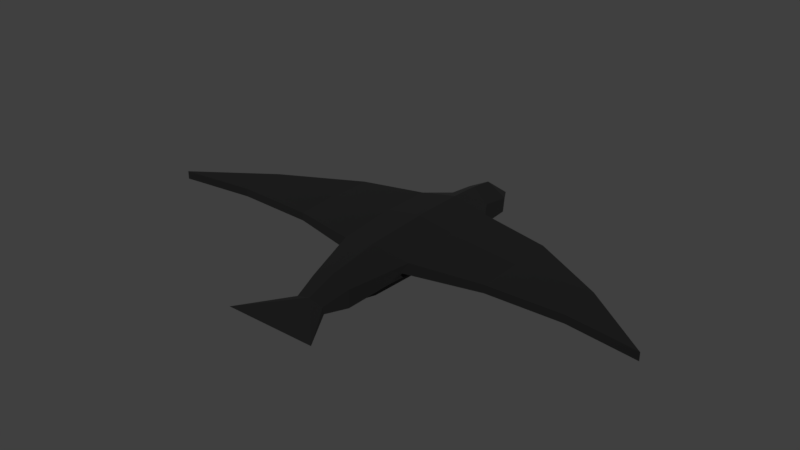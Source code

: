 # Source: eagle001.blend  (saved by Blender 3.2.14; exported with 4.5.12 LTS)
import bpy
from mathutils import Matrix  # noqa: F401  (used for matrix-valued properties, if any)

bpy.ops.wm.read_factory_settings(use_empty=True)
scene = bpy.context.scene
scene.name = 'Scene'

# ---- collections
col_1 = bpy.data.collections.new('集合 1'); scene.collection.children.link(col_1)

# ---- materials (node trees are filled in below, after node groups)
mat_black = bpy.data.materials.new('Black')
mat_black.use_transparent_shadow = False
mat_black.diffuse_color = (0.0, 0.0, 0.0, 1.0)
mat_yellow = bpy.data.materials.new('Yellow')
mat_yellow.use_transparent_shadow = False
mat_yellow.diffuse_color = (0.8, 0.7707, 0.1022, 1.0)

# ---- material node trees
mat_black.use_nodes = True; mat_black.node_tree.nodes.clear()
_N = mat_black.node_tree.nodes; _L = mat_black.node_tree.links
n0 = _N.new('ShaderNodeBsdfPrincipled'); n0.name = '原理化BSDF'; n0.location = (10, 300)
n0.distribution = 'GGX'
n0.subsurface_method = 'RANDOM_WALK_SKIN'
n0.inputs[0].default_value = (0.0, 0.0, 0.0, 1.0)
n0.inputs[2].default_value = 1.0
n0.inputs[3].default_value = 1.45
n0.inputs[27].default_value = (0.0, 0.0, 0.0, 1.0)
n0.inputs[28].default_value = 1.0
n1 = _N.new('ShaderNodeOutputMaterial'); n1.name = '材质输出'; n1.location = (320, 270)
_L.new(n0.outputs[0], n1.inputs[0])
n1.is_active_output = True
mat_yellow.use_nodes = True; mat_yellow.node_tree.nodes.clear()
_N = mat_yellow.node_tree.nodes; _L = mat_yellow.node_tree.links
n0 = _N.new('ShaderNodeBsdfPrincipled'); n0.name = '原理化BSDF'; n0.location = (10, 300)
n0.distribution = 'GGX'
n0.subsurface_method = 'RANDOM_WALK_SKIN'
n0.inputs[0].default_value = (0.8, 0.7707, 0.1022, 1.0)
n0.inputs[2].default_value = 1.0
n0.inputs[3].default_value = 1.45
n0.inputs[27].default_value = (0.0, 0.0, 0.0, 1.0)
n0.inputs[28].default_value = 1.0
n1 = _N.new('ShaderNodeOutputMaterial'); n1.name = '材质输出'; n1.location = (320, 270)
_L.new(n0.outputs[0], n1.inputs[0])
n1.is_active_output = True

# ---- world
world_world = bpy.data.worlds.new('World'); scene.world = world_world
world_world.color = (0.05088, 0.05088, 0.05088)
world_world.use_sun_shadow = False
world_world.sun_shadow_jitter_overblur = 0.0
world_world.cycles.sampling_method = 'MANUAL'

# ---- meshes
me_plane_008 = bpy.data.meshes.new('Plane.008')
me_plane_008.from_pydata([(0.1401, 1.121, -0.1888), (0.1401, 1.121, -0.1888), (0.1401, 1.121, -0.1888), (0.1401, 1.086, -0.2775), (0.1401, 1.086, -0.2775), (0.4043, -1.174, -0.2385), (0.4043, -1.174, -0.2385), (0.4043, -1.174, -0.2385), (0.4043, -1.174, -0.2385), (0.4043, -1.174, -0.2385), (0.2144, 0.7832, -0.1376), (0.2144, 0.7832, -0.1376), (0.2144, 0.7832, -0.1376), (0.2144, 0.7832, -0.1376), (0.2167, 0.777, -0.2807), (0.2167, 0.777, -0.2807), (0.2167, 0.777, -0.2807), (0.2167, 0.777, -0.2807), (0.2202, 0.9913, -0.1644), (0.2202, 0.9913, -0.1644), (0.2202, 0.9913, -0.1644), (0.2202, 0.9913, -0.1644), (0.2205, 0.9771, -0.2658), (0.2205, 0.9771, -0.2658), (0.2205, 0.9771, -0.2658), (0.2205, 0.9771, -0.2658), (0.3355, 0.596, -0.1065), (0.3355, 0.596, -0.1065), (0.3355, 0.596, -0.1065), (0.3355, 0.596, -0.1065), (0.3355, 0.596, -0.1065), (0.3355, 0.596, -0.1065), (0.3355, 0.596, -0.1065), (0.2426, 0.5642, -0.288), (0.2426, 0.5642, -0.288), (0.2426, 0.5642, -0.288), (0.2426, 0.5642, -0.288), (0.329, 0.219, -0.09524), (0.329, 0.219, -0.09524), (0.329, 0.219, -0.09524), (0.329, 0.219, -0.09524), (0.329, 0.219, -0.09524), (0.329, 0.219, -0.09524), (0.329, 0.219, -0.09524), (0.329, 0.219, -0.09524), (0.2499, 0.2003, -0.3163), (0.2499, 0.2003, -0.3163), (0.2499, 0.2003, -0.3163), (0.2499, 0.2003, -0.3163), (0.3336, -0.2133, -0.1347), (0.3336, -0.2133, -0.1347), (0.3336, -0.2133, -0.1347), (0.3336, -0.2133, -0.1347), (0.3336, -0.2133, -0.1347), (0.3336, -0.2133, -0.1347), (0.3336, -0.2133, -0.1347), (0.2177, -0.2605, -0.3083), (0.2177, -0.2605, -0.3083), (0.2177, -0.2605, -0.3083), (0.2177, -0.2605, -0.3083), (0.2109, -0.6433, -0.1818), (0.2109, -0.6433, -0.1818), (0.2109, -0.6433, -0.1818), (0.2109, -0.6433, -0.1818), (0.2106, -0.6405, -0.3134), (0.2106, -0.6405, -0.3134), (0.2106, -0.6405, -0.3134), (0.2106, -0.6405, -0.3134), (0.1709, -0.83, -0.2337), (0.1709, -0.83, -0.2337), (0.1709, -0.83, -0.2337), (0.1709, -0.83, -0.2337), (0.1709, -0.8207, -0.2869), (0.1709, -0.8207, -0.2869), (0.1709, -0.8207, -0.2869), (0.1709, -0.8207, -0.2869), (0.836, 0.5448, -0.1522), (0.836, 0.5448, -0.1522), (0.836, 0.5448, -0.1522), (0.836, 0.5448, -0.1522), (0.8391, 0.2187, -0.1507), (0.8391, 0.2187, -0.1507), (0.8391, 0.2187, -0.1507), (0.8391, 0.2187, -0.1507), (0.8322, -0.09925, -0.1577), (0.8322, -0.09925, -0.1577), (0.8322, -0.09925, -0.1577), (0.8322, -0.09925, -0.1577), (1.399, 0.2354, -0.1489), (1.399, 0.2354, -0.1489), (1.399, 0.2354, -0.1489), (1.399, 0.2354, -0.1489), (1.399, 0.2354, -0.1489), (1.402, -0.08567, -0.153), (1.402, -0.08567, -0.153), (1.402, -0.08567, -0.153), (1.402, -0.08567, -0.153), (1.936, -0.174, -0.138), (1.936, -0.174, -0.138), (1.936, -0.174, -0.138), (0.2203, 0.5831, -0.212), (0.2203, 0.5831, -0.212), (0.2203, 0.5831, -0.212), (0.2203, 0.202, -0.2125), (0.2203, 0.202, -0.2125), (0.2203, 0.202, -0.2125), (0.2203, 0.202, -0.2125), (0.2183, -0.2431, -0.221), (0.2183, -0.2431, -0.221), (0.2183, -0.2431, -0.221), (0.836, 0.5448, -0.2122), (0.836, 0.5448, -0.2122), (0.836, 0.5448, -0.2122), (0.8391, 0.2162, -0.2125), (0.8391, 0.2162, -0.2125), (0.8322, -0.09925, -0.2177), (0.8322, -0.09925, -0.2177), (0.8322, -0.09925, -0.2177), (1.399, 0.2354, -0.2089), (1.399, 0.2354, -0.2089), (1.399, 0.2354, -0.2089), (1.399, 0.2354, -0.2089), (1.399, 0.2354, -0.2089), (1.402, -0.08567, -0.213), (1.402, -0.08567, -0.213), (1.402, -0.08567, -0.213), (1.402, -0.08567, -0.213), (1.936, -0.174, -0.198), (1.936, -0.174, -0.198), (1.936, -0.174, -0.198), (0.06708, -0.8356, -0.2019), (0.06708, -0.8356, -0.2019), (0.06708, -0.8356, -0.2019), (0.06708, -0.8356, -0.2019), (0.06708, -0.8356, -0.2019), (0.06546, -0.6148, -0.13), (0.06546, -0.6148, -0.13), (0.06546, -0.6148, -0.13), (0.06546, -0.6148, -0.13), (0.06546, -0.2324, -0.0753), (0.06546, -0.2324, -0.0753), (0.06546, -0.2324, -0.0753), (0.06546, -0.2324, -0.0753), (0.06546, 0.2229, -0.05548), (0.06546, 0.2229, -0.05548), (0.06546, 0.2229, -0.05548), (0.06546, 0.2229, -0.05548), (0.06546, 0.6105, -0.05548), (0.06546, 0.6105, -0.05548), (0.06546, 0.6105, -0.05548), (0.06546, 0.6105, -0.05548), (0.06546, 0.84, -0.06602), (0.06546, 0.84, -0.06602), (0.06546, 0.84, -0.06602), (0.06546, 0.84, -0.06602), (0.06546, 1.002, -0.08572), (0.06546, 1.002, -0.08572), (0.06546, 1.002, -0.08572), (0.06546, 1.002, -0.08572), (0.06546, 1.002, -0.08572), (-0.009164, 1.121, -0.1888), (-0.009164, 1.121, -0.1888), (-0.009164, 1.121, -0.1888), (-0.009164, 1.086, -0.2775), (-0.009164, 1.086, -0.2775), (0.06546, 0.994, -0.3232), (0.06546, 0.994, -0.3232), (0.06546, 0.994, -0.3232), (0.06546, 0.994, -0.3232), (0.06546, 0.799, -0.3766), (0.06546, 0.799, -0.3766), (0.06546, 0.799, -0.3766), (0.06546, 0.799, -0.3766), (0.06546, 0.6061, -0.4136), (0.06546, 0.6061, -0.4136), (0.06546, 0.6061, -0.4136), (0.06546, 0.6061, -0.4136), (0.06546, 0.2298, -0.4821), (0.06546, 0.2298, -0.4821), (0.06546, 0.2298, -0.4821), (0.06546, 0.2298, -0.4821), (0.06546, -0.2265, -0.4649), (0.06546, -0.2265, -0.4649), (0.06546, -0.2265, -0.4649), (0.06546, -0.2265, -0.4649), (0.06546, -0.6157, -0.3753), (0.06546, -0.6157, -0.3753), (0.06546, -0.6157, -0.3753), (0.06546, -0.6157, -0.3753), (0.06708, -0.8151, -0.3187), (0.06708, -0.8151, -0.3187), (0.06708, -0.8151, -0.3187), (0.06708, -0.8151, -0.3187), (0.06708, -0.8151, -0.3187), (-0.2734, -1.174, -0.2385), (-0.2734, -1.174, -0.2385), (-0.2734, -1.174, -0.2385), (-0.2734, -1.174, -0.2385), (-0.2734, -1.174, -0.2385), (-0.08348, 0.7832, -0.1376), (-0.08348, 0.7832, -0.1376), (-0.08348, 0.7832, -0.1376), (-0.08348, 0.7832, -0.1376), (-0.08579, 0.777, -0.2807), (-0.08579, 0.777, -0.2807), (-0.08579, 0.777, -0.2807), (-0.08579, 0.777, -0.2807), (-0.0893, 0.9913, -0.1644), (-0.0893, 0.9913, -0.1644), (-0.0893, 0.9913, -0.1644), (-0.0893, 0.9913, -0.1644), (-0.08961, 0.9771, -0.2658), (-0.08961, 0.9771, -0.2658), (-0.08961, 0.9771, -0.2658), (-0.08961, 0.9771, -0.2658), (-0.2046, 0.596, -0.1065), (-0.2046, 0.596, -0.1065), (-0.2046, 0.596, -0.1065), (-0.2046, 0.596, -0.1065), (-0.2046, 0.596, -0.1065), (-0.2046, 0.596, -0.1065), (-0.2046, 0.596, -0.1065), (-0.1116, 0.5642, -0.288), (-0.1116, 0.5642, -0.288), (-0.1116, 0.5642, -0.288), (-0.1116, 0.5642, -0.288), (-0.198, 0.219, -0.09524), (-0.198, 0.219, -0.09524), (-0.198, 0.219, -0.09524), (-0.198, 0.219, -0.09524), (-0.198, 0.219, -0.09524), (-0.198, 0.219, -0.09524), (-0.198, 0.219, -0.09524), (-0.198, 0.219, -0.09524), (-0.119, 0.2003, -0.3163), (-0.119, 0.2003, -0.3163), (-0.119, 0.2003, -0.3163), (-0.119, 0.2003, -0.3163), (-0.2026, -0.2133, -0.1347), (-0.2026, -0.2133, -0.1347), (-0.2026, -0.2133, -0.1347), (-0.2026, -0.2133, -0.1347), (-0.2026, -0.2133, -0.1347), (-0.2026, -0.2133, -0.1347), (-0.2026, -0.2133, -0.1347), (-0.08682, -0.2605, -0.3083), (-0.08682, -0.2605, -0.3083), (-0.08682, -0.2605, -0.3083), (-0.08682, -0.2605, -0.3083), (-0.07994, -0.6433, -0.1818), (-0.07994, -0.6433, -0.1818), (-0.07994, -0.6433, -0.1818), (-0.07994, -0.6433, -0.1818), (-0.07966, -0.6405, -0.3134), (-0.07966, -0.6405, -0.3134), (-0.07966, -0.6405, -0.3134), (-0.07966, -0.6405, -0.3134), (-0.0391, -0.8301, -0.2333), (-0.0391, -0.8301, -0.2333), (-0.0391, -0.8301, -0.2333), (-0.0391, -0.8301, -0.2333), (-0.0391, -0.8206, -0.2874), (-0.0391, -0.8206, -0.2874), (-0.0391, -0.8206, -0.2874), (-0.0391, -0.8206, -0.2874), (0.06546, -1.174, -0.2385), (0.06546, -1.174, -0.2385), (-0.705, 0.5448, -0.1522), (-0.705, 0.5448, -0.1522), (-0.705, 0.5448, -0.1522), (-0.705, 0.5448, -0.1522), (-0.7082, 0.2187, -0.1507), (-0.7082, 0.2187, -0.1507), (-0.7082, 0.2187, -0.1507), (-0.7082, 0.2187, -0.1507), (-0.7013, -0.09925, -0.1577), (-0.7013, -0.09925, -0.1577), (-0.7013, -0.09925, -0.1577), (-0.7013, -0.09925, -0.1577), (-1.268, 0.2354, -0.1489), (-1.268, 0.2354, -0.1489), (-1.268, 0.2354, -0.1489), (-1.268, 0.2354, -0.1489), (-1.268, 0.2354, -0.1489), (-1.271, -0.08567, -0.153), (-1.271, -0.08567, -0.153), (-1.271, -0.08567, -0.153), (-1.271, -0.08567, -0.153), (-1.805, -0.174, -0.138), (-1.805, -0.174, -0.138), (-1.805, -0.174, -0.138), (0.06546, 1.121, -0.1888), (-0.08937, 0.5831, -0.212), (-0.08937, 0.5831, -0.212), (-0.08937, 0.5831, -0.212), (-0.08937, 0.202, -0.2125), (-0.08937, 0.202, -0.2125), (-0.08937, 0.202, -0.2125), (-0.08937, 0.202, -0.2125), (-0.08738, -0.2431, -0.221), (-0.08738, -0.2431, -0.221), (-0.08738, -0.2431, -0.221), (-0.705, 0.5448, -0.2122), (-0.705, 0.5448, -0.2122), (-0.705, 0.5448, -0.2122), (-0.7082, 0.2162, -0.2125), (-0.7082, 0.2162, -0.2125), (-0.7013, -0.09925, -0.2177), (-0.7013, -0.09925, -0.2177), (-0.7013, -0.09925, -0.2177), (-0.7013, -0.09925, -0.2177), (-1.268, 0.2354, -0.2089), (-1.268, 0.2354, -0.2089), (-1.268, 0.2354, -0.2089), (-1.268, 0.2354, -0.2089), (-1.271, -0.08567, -0.213), (-1.271, -0.08567, -0.213), (-1.271, -0.08567, -0.213), (-1.271, -0.08567, -0.213), (-1.805, -0.174, -0.198), (-1.805, -0.174, -0.198), (-1.805, -0.174, -0.198), (0.1401, 1.121, -0.1888), (0.1401, 1.121, -0.1888), (0.1401, 1.086, -0.2775), (0.1401, 1.086, -0.2775), (-0.009164, 1.121, -0.1888), (-0.009164, 1.121, -0.1888), (0.06546, 1.217, -0.2951), (0.06546, 1.217, -0.2951), (0.06546, 1.217, -0.2951), (0.06546, 1.217, -0.2951), (0.06546, 1.217, -0.2951), (-0.009164, 1.086, -0.2775), (-0.009164, 1.086, -0.2775), (0.06546, 0.994, -0.3232), (0.06546, 0.994, -0.3232), (0.06546, 1.121, -0.1888)], [], [(51, 108, 117), (51, 117, 86), (84, 116, 124), (84, 124, 93), (32, 102, 106), (32, 106, 44), (88, 121, 112), (88, 112, 78), (96, 126, 129), (96, 129, 99), (139, 50, 40), (139, 40, 144), (143, 39, 28), (143, 28, 147), (148, 29, 10), (148, 10, 151), (157, 152, 11), (157, 11, 19), (0, 291, 155), (1, 156, 18), (4, 2, 20), (4, 20, 24), (165, 3, 22), (17, 25, 21), (17, 21, 13), (166, 23, 14), (166, 14, 169), (173, 170, 15), (173, 15, 33), (16, 12, 30), (16, 30, 35), (31, 42, 48), (31, 48, 36), (177, 174, 34), (177, 34, 45), (182, 178, 46), (182, 46, 57), (41, 53, 58), (41, 58, 47), (135, 60, 52), (135, 52, 140), (59, 54, 62), (59, 62, 66), (186, 181, 56), (186, 56, 65), (5, 130, 265), (7, 69, 132), (70, 9, 74), (67, 63, 71), (67, 71, 75), (131, 68, 61), (131, 61, 136), (191, 185, 64), (191, 64, 73), (190, 72, 8), (6, 266, 189), (101, 110, 114), (101, 114, 104), (103, 113, 115), (103, 115, 107), (113, 119, 123), (113, 123, 115), (114, 110, 118), (120, 127, 125), (97, 128, 122), (97, 122, 89), (43, 105, 109), (43, 109, 55), (76, 111, 100), (76, 100, 26), (37, 49, 85), (37, 85, 80), (94, 91, 83), (94, 83, 87), (27, 38, 81), (27, 81, 77), (90, 79, 82), (98, 92, 95), (241, 278, 310), (241, 310, 301), (276, 287, 317), (276, 317, 309), (215, 227, 297), (215, 297, 293), (282, 270, 304), (282, 304, 313), (286, 289, 319), (286, 319, 315), (141, 146, 231), (141, 231, 240), (145, 149, 218), (145, 218, 230), (150, 153, 199), (150, 199, 219), (159, 208, 200), (159, 200, 154), (160, 155, 291), (161, 207, 158), (164, 213, 209), (164, 209, 162), (167, 211, 163), (206, 202, 210), (206, 210, 214), (168, 171, 203), (168, 203, 212), (175, 222, 204), (175, 204, 172), (205, 224, 220), (205, 220, 201), (221, 225, 237), (221, 237, 233), (179, 234, 223), (179, 223, 176), (184, 246, 235), (184, 235, 180), (232, 236, 247), (232, 247, 243), (137, 142, 242), (137, 242, 249), (248, 255, 251), (248, 251, 244), (188, 254, 245), (188, 245, 183), (194, 265, 130), (196, 133, 257), (259, 263, 198), (256, 264, 260), (256, 260, 252), (134, 138, 250), (134, 250, 258), (193, 262, 253), (193, 253, 187), (192, 197, 261), (195, 189, 266), (292, 295, 306), (292, 306, 302), (298, 300, 307), (298, 307, 305), (306, 308, 316), (306, 316, 311), (306, 311, 302), (312, 318, 320), (290, 283, 314), (290, 314, 321), (226, 238, 299), (226, 299, 296), (268, 216, 294), (268, 294, 303), (228, 273, 277), (228, 277, 239), (284, 275, 272), (284, 272, 280), (217, 269, 274), (217, 274, 229), (279, 271, 267), (288, 285, 281), (324, 335, 329), (330, 323, 325), (328, 337, 322), (333, 331, 336), (332, 334, 327), (328, 326, 337)])
me_plane_008.polygons.foreach_set('use_smooth', [1, 1, 0, 0, 1, 1, 0, 0, 0, 0, 1, 1, 1, 1, 1, 1, 1, 1, 0, 0, 1, 1, 0, 1, 1, 1, 1, 1, 1, 1, 1, 1, 1, 1, 1, 1, 1, 1, 1, 1, 1, 1, 1, 1, 1, 0, 0, 0, 1, 1, 1, 1, 1, 1, 0, 0, 1, 1, 1, 1, 1, 1, 1, 0, 0, 0, 1, 1, 1, 1, 1, 1, 1, 1, 1, 1, 0, 0, 1, 1, 1, 1, 1, 1, 0, 0, 0, 0, 1, 1, 1, 1, 1, 1, 1, 1, 0, 0, 1, 1, 1, 1, 1, 1, 1, 1, 1, 1, 1, 1, 1, 1, 1, 1, 1, 1, 1, 1, 1, 1, 1, 1, 1, 0, 0, 0, 1, 1, 1, 1, 1, 1, 0, 0, 1, 1, 1, 1, 1, 1, 1, 0, 0, 0, 1, 1, 1, 1, 1, 1, 1, 1, 1, 1, 0, 0, 0, 0, 0, 0, 0, 0])
me_plane_008.polygons.foreach_set('material_index', [0, 0, 0, 0, 0, 0, 0, 0, 0, 0, 0, 0, 0, 0, 0, 0, 0, 0, 0, 0, 0, 0, 0, 0, 0, 0, 0, 0, 0, 0, 0, 0, 0, 0, 0, 0, 0, 0, 0, 0, 0, 0, 0, 0, 0, 0, 0, 0, 0, 0, 0, 0, 0, 0, 0, 0, 0, 0, 0, 0, 0, 0, 0, 0, 0, 0, 0, 0, 0, 0, 0, 0, 0, 0, 0, 0, 0, 0, 0, 0, 0, 0, 0, 0, 0, 0, 0, 0, 0, 0, 0, 0, 0, 0, 0, 0, 0, 0, 0, 0, 0, 0, 0, 0, 0, 0, 0, 0, 0, 0, 0, 0, 0, 0, 0, 0, 0, 0, 0, 0, 0, 0, 0, 0, 0, 0, 0, 0, 0, 0, 0, 0, 0, 0, 0, 0, 0, 0, 0, 0, 0, 0, 0, 0, 0, 0, 0, 0, 0, 0, 0, 0, 0, 0, 0, 0, 1, 1, 1, 1, 1, 1])
_uv = me_plane_008.uv_layers.new(name='UVMap')
_uv.uv.foreach_set('vector', [0.0, 0.0, 0.0, 0.0, 0.0, 0.0, 0.0, 0.0, 0.0, 0.0, 0.0, 0.0, 0.0, 0.0, 0.0, 0.0, 0.0, 0.0, 0.0, 0.0, 0.0, 0.0, 0.0, 0.0, 0.0, 0.0, 0.0, 0.0, 0.0, 0.0, 0.0, 0.0, 0.0, 0.0, 0.0, 0.0, 0.0, 0.0, 0.0, 0.0, 0.0, 0.0, 0.0, 0.0, 0.0, 0.0, 0.0, 0.0, 0.0, 0.0, 0.0, 0.0, 0.0, 0.0, 0.0, 0.0, 0.0, 0.0, 0.0, 0.0, 0.0, 0.0, 0.0, 0.0, 0.0, 0.0, 0.0, 0.0, 0.0, 0.0, 0.0, 0.0, 0.0, 0.0, 0.0, 0.0, 0.0, 0.0, 0.0, 0.0, 0.0, 0.0, 0.0, 0.0, 0.0, 0.0, 0.0, 0.0, 0.0, 0.0, 0.0, 0.0, 0.0, 0.0, 0.0, 0.0, 0.0, 0.0, 0.0, 0.0, 0.0, 0.0, 0.0, 0.0, 0.0, 0.0, 0.0, 0.0, 0.0, 0.0, 0.0, 0.0, 0.0, 0.0, 0.0, 0.0, 0.0, 0.0, 0.0, 0.0, 0.0, 0.0, 0.0, 0.0, 0.0, 0.0, 0.0, 0.0, 0.0, 0.0, 0.0, 0.0, 0.0, 0.0, 0.0, 0.0, 0.0, 0.0, 0.0, 0.0, 0.0, 0.0, 0.0, 0.0, 0.0, 0.0, 0.0, 0.0, 0.0, 0.0, 0.0, 0.0, 0.0, 0.0, 0.0, 0.0, 0.0, 0.0, 0.0, 0.0, 0.0, 0.0, 0.0, 0.0, 0.0, 0.0, 0.0, 0.0, 0.0, 0.0, 0.0, 0.0, 0.0, 0.0, 0.0, 0.0, 0.0, 0.0, 0.0, 0.0, 0.0, 0.0, 0.0, 0.0, 0.0, 0.0, 0.0, 0.0, 0.0, 0.0, 0.0, 0.0, 0.0, 0.0, 0.0, 0.0, 0.0, 0.0, 0.0, 0.0, 0.0, 0.0, 0.0, 0.0, 0.0, 0.0, 0.0, 0.0, 0.0, 0.0, 0.0, 0.0, 0.0, 0.0, 0.0, 0.0, 0.0, 0.0, 0.0, 0.0, 0.0, 0.0, 0.0, 0.0, 0.0, 0.0, 0.0, 0.0, 0.0, 0.0, 0.0, 0.0, 0.0, 0.0, 0.0, 0.0, 0.0, 0.0, 0.0, 0.0, 0.0, 0.0, 0.0, 0.0, 0.0, 0.0, 0.0, 0.0, 0.0, 0.0, 0.0, 0.0, 0.0, 0.0, 0.0, 0.0, 0.0, 0.0, 0.0, 0.0, 0.0, 0.0, 0.0, 0.0, 0.0, 0.0, 0.0, 0.0, 0.0, 0.0, 0.0, 0.0, 0.0, 0.0, 0.0, 0.0, 0.0, 0.0, 0.0, 0.0, 0.0, 0.0, 0.0, 0.0, 0.0, 0.0, 0.0, 0.0, 0.0, 0.0, 0.0, 0.0, 0.0, 0.0, 0.0, 0.0, 0.0, 0.0, 0.0, 0.0, 0.0, 0.0, 0.0, 0.0, 0.0, 0.0, 0.0, 0.0, 0.0, 0.0, 0.0, 0.0, 0.0, 0.0, 0.0, 0.0, 0.0, 0.0, 0.0, 0.0, 0.0, 0.0, 0.0, 0.0, 0.0, 0.0, 0.0, 0.0, 0.0, 0.0, 0.0, 0.0, 0.0, 0.0, 0.0, 0.0, 0.0, 0.0, 0.0, 0.0, 0.0, 0.0, 0.0, 0.0, 0.0, 0.0, 0.0, 0.0, 0.0, 0.0, 0.0, 0.0, 0.0, 0.0, 0.0, 0.0, 0.0, 0.0, 0.0, 0.0, 0.0, 0.0, 0.0, 0.0, 0.0, 0.0, 0.0, 0.0, 0.0, 0.0, 0.0, 0.0, 0.0, 0.0, 0.0, 0.0, 0.0, 0.0, 0.0, 0.0, 0.0, 0.0, 0.0, 0.0, 0.0, 0.0, 0.0, 0.0, 0.0, 0.0, 0.0, 0.0, 0.0, 0.0, 0.0, 0.0, 0.0, 0.0, 0.0, 0.0, 0.0, 0.0, 0.0, 0.0, 0.0, 0.0, 0.0, 0.0, 0.0, 0.0, 0.0, 0.0, 0.0, 0.0, 0.0, 0.0, 0.0, 0.0, 0.0, 0.0, 0.0, 0.0, 0.0, 0.0, 0.0, 0.0, 0.0, 0.0, 0.0, 0.0, 0.0, 0.0, 0.0, 0.0, 0.0, 0.0, 0.0, 0.0, 0.0, 0.0, 0.0, 0.0, 0.0, 0.0, 0.0, 0.0, 0.0, 0.0, 0.0, 0.0, 0.0, 0.0, 0.0, 0.0, 0.0, 0.0, 0.0, 0.0, 0.0, 0.0, 0.0, 0.0, 0.0, 0.0, 0.0, 0.0, 0.0, 0.0, 0.0, 0.0, 0.0, 0.0, 0.0, 0.0, 0.0, 0.0, 0.0, 0.0, 0.0, 0.0, 0.0, 0.0, 0.0, 0.0, 0.0, 0.0, 0.0, 0.0, 0.0, 0.0, 0.0, 0.0, 0.0, 0.0, 0.0, 0.0, 0.0, 0.0, 0.0, 0.0, 0.0, 0.0, 0.0, 0.0, 0.0, 0.0, 0.0, 0.0, 0.0, 0.0, 0.0, 0.0, 0.0, 0.0, 0.0, 0.0, 0.0, 0.0, 0.0, 0.0, 0.0, 0.0, 0.0, 0.0, 0.0, 0.0, 0.0, 0.0, 0.0, 0.0, 0.0, 0.0, 0.0, 0.0, 0.0, 0.0, 0.0, 0.0, 0.0, 0.0, 0.0, 0.0, 0.0, 0.0, 0.0, 0.0, 0.0, 0.0, 0.0, 0.0, 0.0, 0.0, 0.0, 0.0, 0.0, 0.0, 0.0, 0.0, 0.0, 0.0, 0.0, 0.0, 0.0, 0.0, 0.0, 0.0, 0.0, 0.0, 0.0, 0.0, 0.0, 0.0, 0.0, 0.0, 0.0, 0.0, 0.0, 0.0, 0.0, 0.0, 0.0, 0.0, 0.0, 0.0, 0.0, 0.0, 0.0, 0.0, 0.0, 0.0, 0.0, 0.0, 0.0, 0.0, 0.0, 0.0, 0.0, 0.0, 0.0, 0.0, 0.0, 0.0, 0.0, 0.0, 0.0, 0.0, 0.0, 0.0, 0.0, 0.0, 0.0, 0.0, 0.0, 0.0, 0.0, 0.0, 0.0, 0.0, 0.0, 0.0, 0.0, 0.0, 0.0, 0.0, 0.0, 0.0, 0.0, 0.0, 0.0, 0.0, 0.0, 0.0, 0.0, 0.0, 0.0, 0.0, 0.0, 0.0, 0.0, 0.0, 0.0, 0.0, 0.0, 0.0, 0.0, 0.0, 0.0, 0.0, 0.0, 0.0, 0.0, 0.0, 0.0, 0.0, 0.0, 0.0, 0.0, 0.0, 0.0, 0.0, 0.0, 0.0, 0.0, 0.0, 0.0, 0.0, 0.0, 0.0, 0.0, 0.0, 0.0, 0.0, 0.0, 0.0, 0.0, 0.0, 0.0, 0.0, 0.0, 0.0, 0.0, 0.0, 0.0, 0.0, 0.0, 0.0, 0.0, 0.0, 0.0, 0.0, 0.0, 0.0, 0.0, 0.0, 0.0, 0.0, 0.0, 0.0, 0.0, 0.0, 0.0, 0.0, 0.0, 0.0, 0.0, 0.0, 0.0, 0.0, 0.0, 0.0, 0.0, 0.0, 0.0, 0.0, 0.0, 0.0, 0.0, 0.0, 0.0, 0.0, 0.0, 0.0, 0.0, 0.0, 0.0, 0.0, 0.0, 0.0, 0.0, 0.0, 0.0, 0.0, 0.0, 0.0, 0.0, 0.0, 0.0, 0.0, 0.0, 0.0, 0.0, 0.0, 0.0, 0.0, 0.0, 0.0, 0.0, 0.0, 0.0, 0.0, 0.0, 0.0, 0.0, 0.0, 0.0, 0.0, 0.0, 0.0, 0.0, 0.0, 0.0, 0.0, 0.0, 0.0, 0.0, 0.0, 0.0, 0.0, 0.0, 0.0, 0.0, 0.0, 0.0, 0.0, 0.0, 0.0, 0.0, 0.0, 0.0, 0.0, 0.0, 0.0, 0.0, 0.0, 0.0, 0.0, 0.0, 0.0, 0.0, 0.0, 0.0, 0.0, 0.0, 0.0, 0.0, 0.0, 0.0, 0.0, 0.0, 0.0, 0.0, 0.0, 0.0, 0.0, 0.0, 0.0, 0.0, 0.0, 0.0, 0.0, 0.0, 0.0, 0.0, 0.0, 0.0, 0.0, 0.0, 0.0, 0.0, 0.0, 0.0, 0.0, 0.0, 0.0, 0.0, 0.0, 0.0, 0.0, 0.0, 0.0, 0.0, 0.0, 0.0, 0.0, 0.0, 0.0, 0.0, 0.0, 0.0, 0.0, 0.0, 0.0, 0.0, 0.0, 0.0, 0.0, 0.0, 0.0, 0.0, 0.0, 0.0, 0.0, 0.0, 0.0, 0.0, 0.0, 0.0, 0.0, 0.0, 0.0, 0.0, 0.0, 0.0, 0.0, 0.0, 0.0, 0.0, 0.0, 0.0, 0.0, 0.0, 0.0, 0.0, 0.0, 0.0, 0.0, 0.0, 0.0, 0.0, 0.0, 0.0, 0.0, 0.0, 0.0, 0.0, 0.0, 0.0, 0.0, 0.0, 0.0, 0.0, 0.0, 0.0, 0.0, 0.0, 0.0, 0.0, 0.0, 0.0, 0.0, 0.0, 0.0, 0.0, 0.0, 0.0, 0.0, 0.0, 0.0, 0.0, 0.0, 0.0, 0.0, 0.0, 0.0, 0.0, 0.0, 0.0, 0.0, 0.0, 0.0, 0.0, 0.0, 0.0, 0.0, 0.0, 0.0, 0.0, 0.0, 0.0, 0.0, 0.0, 0.0, 0.0, 0.0, 0.0, 0.0, 0.0, 0.0, 0.0, 0.0, 0.0, 0.0, 0.0, 0.0, 0.0, 0.0, 0.0, 0.0, 0.0, 0.0, 0.0, 0.0, 0.0, 0.0, 0.0, 0.0, 0.0, 0.0, 0.0, 0.0, 0.0, 0.0, 0.0, 0.0, 0.0, 0.0, 0.0, 0.0, 0.0, 0.0, 0.0, 0.0])
me_plane_008.materials.append(mat_black)
me_plane_008.materials.append(mat_yellow)
me_plane_008.update()
me_plane_008.normals_split_custom_set([tuple(v) for v in zip(*[iter([0.2262, -0.9739, 0.0205, 0.2262, -0.9739, 0.02048, 0.2262, -0.9739, 0.02048, 0.2262, -0.9739, 0.0205, 0.2262, -0.9739, 0.02048, 0.2262, -0.9739, 0.02052, 0.02383, -0.9997, -3.925e-06, 0.02383, -0.9997, -3.925e-06, 0.02383, -0.9997, -3.925e-06, 0.02383, -0.9997, 3.699e-06, 0.02383, -0.9997, 3.699e-06, 0.02383, -0.9997, 3.699e-06, -0.7063, 0.0162, 0.7078, -0.7063, 0.01619, 0.7078, -0.7063, 0.0162, 0.7078, -0.7063, 0.0162, 0.7078, -0.7063, 0.0162, 0.7078, -0.7063, 0.01619, 0.7078, 0.4814, 0.8765, -3.091e-06, 0.4814, 0.8765, -3.091e-06, 0.4814, 0.8765, -3.091e-06, 0.4814, 0.8765, 1.546e-06, 0.4814, 0.8765, 1.546e-06, 0.4814, 0.8765, 1.546e-06, -0.163, -0.9866, 5.499e-06, -0.163, -0.9866, 5.499e-06, -0.163, -0.9866, 5.499e-06, -0.163, -0.9866, 0.0, -0.163, -0.9866, 0.0, -0.163, -0.9866, 0.0, 0.1847, -0.06449, 0.9807, 0.1847, -0.06451, 0.9807, 0.1847, -0.0645, 0.9807, 0.1847, -0.06449, 0.9807, 0.1847, -0.0645, 0.9807, 0.1847, -0.06449, 0.9807, 0.1682, 0.0131, 0.9857, 0.1682, 0.0131, 0.9857, 0.1682, 0.0131, 0.9857, 0.1682, 0.0131, 0.9857, 0.1682, 0.0131, 0.9857, 0.1682, 0.0131, 0.9857, 0.3046, 0.1818, 0.935, 0.3046, 0.1818, 0.935, 0.3046, 0.1818, 0.935, 0.3046, 0.1818, 0.935, 0.3046, 0.1818, 0.935, 0.3046, 0.1818, 0.935, 0.4594, 0.1036, 0.8822, 0.4594, 0.1036, 0.8822, 0.4594, 0.1036, 0.8822, 0.4594, 0.1036, 0.8822, 0.4594, 0.1036, 0.8822, 0.4594, 0.1036, 0.8822, 2.508e-05, 0.6554, 0.7553, 2.508e-05, 0.6554, 0.7553, 2.508e-05, 0.6554, 0.7553, 0.4343, 0.419, 0.7974, 0.4343, 0.419, 0.7974, 0.4343, 0.419, 0.7974, 0.8315, 0.5385, -0.1367, 0.8315, 0.5385, -0.1367, 0.8315, 0.5385, -0.1367, 0.8315, 0.5385, -0.1367, 0.8315, 0.5385, -0.1367, 0.8315, 0.5385, -0.1367, 0.3581, 0.1651, -0.919, 0.3581, 0.1651, -0.919, 0.3581, 0.1651, -0.919, 0.9997, -0.02319, 0.01259, 0.9997, -0.0232, 0.01261, 0.9997, -0.0232, 0.01261, 0.9997, -0.02319, 0.01259, 0.9997, -0.0232, 0.01261, 0.9997, -0.02319, 0.01259, 0.4575, 0.1474, -0.8769, 0.4575, 0.1474, -0.8769, 0.4575, 0.1474, -0.8769, 0.4575, 0.1474, -0.8769, 0.4575, 0.1474, -0.8769, 0.4575, 0.1474, -0.8769, 0.5714, 0.1251, -0.8111, 0.5714, 0.1251, -0.8111, 0.5714, 0.1251, -0.8111, 0.5714, 0.1251, -0.8111, 0.5714, 0.1251, -0.8111, 0.5714, 0.1251, -0.8111, 0.904, 0.3149, -0.2892, 0.904, 0.3149, -0.2892, 0.904, 0.3149, -0.2892, 0.904, 0.3149, -0.2892, 0.904, 0.3149, -0.2892, 0.904, 0.3149, -0.2892, 0.9191, 0.01001, -0.3939, 0.9191, 0.01001, -0.3939, 0.9191, 0.00999, -0.3939, 0.9191, 0.01001, -0.3939, 0.9191, 0.00999, -0.3939, 0.9191, 0.01, -0.3939, 0.6366, 0.1061, -0.7639, 0.6366, 0.1061, -0.7639, 0.6366, 0.1061, -0.7639, 0.6366, 0.1061, -0.7639, 0.6366, 0.1061, -0.7639, 0.6366, 0.1061, -0.7639, 0.6866, -0.044, -0.7257, 0.6866, -0.04401, -0.7257, 0.6866, -0.044, -0.7257, 0.6866, -0.044, -0.7257, 0.6866, -0.044, -0.7257, 0.6866, -0.04399, -0.7257, 0.8974, -0.0122, -0.4411, 0.8974, -0.01221, -0.4411, 0.8974, -0.01221, -0.4411, 0.8974, -0.0122, -0.4411, 0.8974, -0.01221, -0.4411, 0.8974, -0.01219, -0.4411, 0.2529, -0.1579, 0.9545, 0.2529, -0.1579, 0.9545, 0.2529, -0.1579, 0.9545, 0.2529, -0.1579, 0.9545, 0.2529, -0.1579, 0.9545, 0.2529, -0.1579, 0.9545, 0.933, -0.1279, -0.3363, 0.933, -0.1279, -0.3363, 0.933, -0.1279, -0.3363, 0.933, -0.1279, -0.3363, 0.933, -0.1279, -0.3363, 0.933, -0.1279, -0.3363, 0.5775, -0.0944, -0.8109, 0.5775, -0.09439, -0.8109, 0.5775, -0.0944, -0.8109, 0.5775, -0.0944, -0.8109, 0.5775, -0.0944, -0.8109, 0.5775, -0.0944, -0.8109, 7.237e-06, -0.1073, 0.9942, 7.237e-06, -0.1073, 0.9942, 7.237e-06, -0.1073, 0.9942, 0.2796, 0.1768, 0.9437, 0.2796, 0.1768, 0.9437, 0.2796, 0.1768, 0.9437, 0.8241, 0.5579, 0.09798, 0.8241, 0.5579, 0.09798, 0.8241, 0.5579, 0.09798, 0.9773, -0.2112, -0.01527, 0.9773, -0.2112, -0.0153, 0.9773, -0.2112, -0.01531, 0.9773, -0.2112, -0.01527, 0.9773, -0.2112, -0.01531, 0.9773, -0.2112, -0.01529, 0.2777, -0.3031, 0.9116, 0.2777, -0.3031, 0.9116, 0.2777, -0.3031, 0.9116, 0.2777, -0.3031, 0.9116, 0.2777, -0.3031, 0.9116, 0.2777, -0.3031, 0.9116, 0.3177, -0.2332, -0.9191, 0.3177, -0.2332, -0.9191, 0.3177, -0.2332, -0.9191, 0.3177, -0.2332, -0.9191, 0.3177, -0.2332, -0.9191, 0.3177, -0.2332, -0.9191, 0.2955, 0.06453, -0.9532, 0.2955, 0.06453, -0.9532, 0.2955, 0.06453, -0.9532, -7.176e-06, -0.2182, -0.9759, -7.176e-06, -0.2182, -0.9759, -7.176e-06, -0.2182, -0.9759, -0.0001232, 0.001052, -1.0, 0.00569, 0.0007998, -1.0, 0.003017, 0.0008231, -1.0, -0.0001232, 0.001052, -1.0, 0.003017, 0.0008231, -1.0, -0.0003293, 0.0008404, -1.0, 0.0002973, 0.0181, -0.9998, 0.000393, 0.01801, -0.9998, 0.006575, 0.01482, -0.9999, 0.0002973, 0.0181, -0.9998, 0.006575, 0.01482, -0.9999, 0.0002787, 0.01806, -0.9998, 0.000393, 0.01801, -0.9998, 0.006876, 0.01455, -0.9999, 0.006877, 0.01455, -0.9999, 0.000393, 0.01801, -0.9998, 0.006877, 0.01455, -0.9999, 0.006575, 0.01482, -0.9999, 0.003017, 0.0008231, -1.0, 0.00569, 0.0007998, -1.0, 0.006339, 0.000764, -1.0, 0.03007, 0.01289, -0.9995, 0.03007, 0.01289, -0.9995, 0.03007, 0.01289, -0.9995, 0.6063, 0.7952, 0.0, 0.6063, 0.7952, 0.0, 0.6063, 0.7952, 0.0, 0.6063, 0.7952, -3.126e-06, 0.6063, 0.7952, -3.126e-06, 0.6063, 0.7952, -3.126e-06, -0.6672, -0.0426, 0.7437, -0.6672, -0.0426, 0.7437, -0.6672, -0.04261, 0.7437, -0.6672, -0.0426, 0.7437, -0.6672, -0.04261, 0.7437, -0.6672, -0.04261, 0.7437, 0.07401, 0.989, -0.128, 0.07399, 0.989, -0.128, 0.074, 0.989, -0.128, 0.07401, 0.989, -0.128, 0.074, 0.989, -0.128, 0.074, 0.989, -0.128, 0.08439, -0.06191, 0.9945, 0.0844, -0.0619, 0.9945, 0.08441, -0.06189, 0.9945, 0.08439, -0.06191, 0.9945, 0.08441, -0.06189, 0.9945, 0.08441, -0.06188, 0.9945, -0.005297, -0.01729, 0.9998, -0.005296, -0.01729, 0.9998, -0.005307, -0.01731, 0.9998, -0.005297, -0.01729, 0.9998, -0.005307, -0.01731, 0.9998, -0.005313, -0.01732, 0.9998, 0.1005, 0.01769, 0.9948, 0.1005, 0.01769, 0.9948, 0.1005, 0.01772, 0.9948, 0.1005, 0.01769, 0.9948, 0.1005, 0.01772, 0.9948, 0.1005, 0.01772, 0.9948, -0.003324, 0.004726, 1.0, -0.003324, 0.004726, 1.0, -0.003324, 0.004726, 1.0, -0.03007, -0.01289, 0.9995, -0.03007, -0.01289, 0.9995, -0.03007, -0.01289, 0.9995, -0.2261, -0.9739, 0.02051, -0.2261, -0.9739, 0.0205, -0.2261, -0.9739, 0.0205, -0.2261, -0.9739, 0.02051, -0.2261, -0.9739, 0.0205, -0.2261, -0.9739, 0.02049, -0.02383, -0.9997, 3.464e-06, -0.02383, -0.9997, 5.634e-08, -0.02383, -0.9997, 2.991e-07, -0.02383, -0.9997, 3.464e-06, -0.02383, -0.9997, 2.991e-07, -0.02383, -0.9997, 3.707e-06, 0.7063, 0.0162, 0.7078, 0.7063, 0.0162, 0.7078, 0.7063, 0.0162, 0.7078, 0.7063, 0.0162, 0.7078, 0.7063, 0.0162, 0.7078, 0.7063, 0.01619, 0.7078, -0.4814, 0.8765, -2.1e-06, -0.4814, 0.8765, -2.1e-06, -0.4814, 0.8765, -2.1e-06, -0.4814, 0.8765, 0.0, -0.4814, 0.8765, 0.0, -0.4814, 0.8765, 0.0, 0.163, -0.9866, 0.0, 0.163, -0.9866, 0.0, 0.163, -0.9866, 0.0, 0.163, -0.9866, -4.582e-07, 0.163, -0.9866, -4.582e-07, 0.163, -0.9866, -4.582e-07, -0.1847, -0.06449, 0.9807, -0.1847, -0.06449, 0.9807, -0.1847, -0.0645, 0.9807, -0.1847, -0.06449, 0.9807, -0.1847, -0.0645, 0.9807, -0.1847, -0.06451, 0.9807, -0.1682, 0.0131, 0.9857, -0.1682, 0.0131, 0.9857, -0.1682, 0.01308, 0.9857, -0.1682, 0.0131, 0.9857, -0.1682, 0.01308, 0.9857, -0.1682, 0.0131, 0.9857, -0.3046, 0.1818, 0.935, -0.3046, 0.1818, 0.935, -0.3046, 0.1818, 0.935, -0.3046, 0.1818, 0.935, -0.3046, 0.1818, 0.935, -0.3046, 0.1818, 0.935, -0.4594, 0.1036, 0.8822, -0.4594, 0.1036, 0.8822, -0.4593, 0.1035, 0.8822, -0.4594, 0.1036, 0.8822, -0.4593, 0.1035, 0.8822, -0.4594, 0.1036, 0.8822, -2.508e-05, 0.6554, 0.7553, -2.508e-05, 0.6554, 0.7553, -2.508e-05, 0.6554, 0.7553, -0.4343, 0.419, 0.7974, -0.4343, 0.419, 0.7974, -0.4343, 0.419, 0.7974, -0.8315, 0.5385, -0.1367, -0.8315, 0.5385, -0.1367, -0.8315, 0.5385, -0.1367, -0.8315, 0.5385, -0.1367, -0.8315, 0.5385, -0.1367, -0.8315, 0.5385, -0.1367, -0.3581, 0.1651, -0.919, -0.3581, 0.1651, -0.919, -0.3581, 0.1651, -0.919, -0.9997, -0.02319, 0.01259, -0.9997, -0.02319, 0.01259, -0.9997, -0.0232, 0.01261, -0.9997, -0.02319, 0.01259, -0.9997, -0.0232, 0.01261, -0.9997, -0.02321, 0.01261, -0.4575, 0.1474, -0.8769, -0.4575, 0.1474, -0.8769, -0.4575, 0.1474, -0.8769, -0.4575, 0.1474, -0.8769, -0.4575, 0.1474, -0.8769, -0.4575, 0.1474, -0.8769, -0.5714, 0.1251, -0.8111, -0.5714, 0.1251, -0.8111, -0.5714, 0.1251, -0.8111, -0.5714, 0.1251, -0.8111, -0.5714, 0.1251, -0.8111, -0.5714, 0.1251, -0.8111, -0.904, 0.3149, -0.2892, -0.904, 0.3149, -0.2892, -0.904, 0.3149, -0.2892, -0.904, 0.3149, -0.2892, -0.904, 0.3149, -0.2892, -0.904, 0.3149, -0.2892, -0.9191, 0.01001, -0.3939, -0.9191, 0.01, -0.3939, -0.9191, 0.009986, -0.3939, -0.9191, 0.01001, -0.3939, -0.9191, 0.009986, -0.3939, -0.9191, 0.01001, -0.3939, -0.6366, 0.1061, -0.7639, -0.6366, 0.1061, -0.7639, -0.6366, 0.1061, -0.7639, -0.6366, 0.1061, -0.7639, -0.6366, 0.1061, -0.7639, -0.6366, 0.1061, -0.7639, -0.6866, -0.044, -0.7257, -0.6866, -0.044, -0.7257, -0.6866, -0.044, -0.7257, -0.6866, -0.044, -0.7257, -0.6866, -0.044, -0.7257, -0.6866, -0.04401, -0.7257, -0.8974, -0.0122, -0.4411, -0.8974, -0.01218, -0.4411, -0.8974, -0.01221, -0.4411, -0.8974, -0.0122, -0.4411, -0.8974, -0.01221, -0.4411, -0.8974, -0.0122, -0.4411, -0.2529, -0.1579, 0.9545, -0.2529, -0.1579, 0.9545, -0.2529, -0.1579, 0.9545, -0.2529, -0.1579, 0.9545, -0.2529, -0.1579, 0.9545, -0.2529, -0.1579, 0.9545, -0.933, -0.1279, -0.3363, -0.933, -0.1279, -0.3363, -0.933, -0.1279, -0.3363, -0.933, -0.1279, -0.3363, -0.933, -0.1279, -0.3363, -0.933, -0.1279, -0.3363, -0.5775, -0.0944, -0.8109, -0.5775, -0.09439, -0.8109, -0.5775, -0.0944, -0.8109, -0.5775, -0.0944, -0.8109, -0.5775, -0.0944, -0.8109, -0.5775, -0.09439, -0.8109, -7.237e-06, -0.1073, 0.9942, -7.237e-06, -0.1073, 0.9942, -7.237e-06, -0.1073, 0.9942, -0.2707, 0.1701, 0.9475, -0.2707, 0.1701, 0.9475, -0.2707, 0.1701, 0.9475, -0.8232, 0.5593, 0.09821, -0.8232, 0.5593, 0.09821, -0.8232, 0.5593, 0.09821, -0.9764, -0.2155, -0.01569, -0.9764, -0.2155, -0.01568, -0.9764, -0.2155, -0.01568, -0.9764, -0.2155, -0.01569, -0.9764, -0.2155, -0.01568, -0.9764, -0.2155, -0.01569, -0.2734, -0.3046, 0.9124, -0.2734, -0.3046, 0.9124, -0.2734, -0.3046, 0.9124, -0.2734, -0.3046, 0.9124, -0.2734, -0.3046, 0.9124, -0.2734, -0.3046, 0.9124, -0.3132, -0.2353, -0.9201, -0.3132, -0.2353, -0.9201, -0.3132, -0.2353, -0.9201, -0.3132, -0.2353, -0.9201, -0.3132, -0.2353, -0.9201, -0.3132, -0.2353, -0.9201, -0.2852, 0.05661, -0.9568, -0.2852, 0.05661, -0.9568, -0.2852, 0.05661, -0.9568, 7.296e-06, -0.2182, -0.9759, 7.296e-06, -0.2182, -0.9759, 7.296e-06, -0.2182, -0.9759, 0.0001233, 0.001052, -1.0, 0.0004496, 0.0006911, -1.0, -0.003901, -0.001587, -1.0, 0.0001233, 0.001052, -1.0, -0.003901, -0.001587, -1.0, -0.005738, 0.0008009, -1.0, -0.0002263, 0.01797, -0.9998, -0.0002787, 0.01806, -0.9998, -0.0003489, 0.01821, -0.9998, -0.0002263, 0.01797, -0.9998, -0.0003489, 0.01821, -0.9998, -0.0003407, 0.01819, -0.9998, -0.003901, -0.001587, -1.0, -0.006925, 0.01464, -0.9999, -0.006877, 0.01455, -0.9999, -0.003901, -0.001587, -1.0, -0.006877, 0.01455, -0.9999, -0.006501, 0.003291, -1.0, -0.003901, -0.001587, -1.0, -0.006501, 0.003291, -1.0, -0.005738, 0.0008009, -1.0, -0.03007, 0.01289, -0.9995, -0.03007, 0.01289, -0.9995, -0.03007, 0.01289, -0.9995, -0.6063, 0.7952, 0.0, -0.6063, 0.7952, 0.0, -0.6063, 0.7952, 0.0, -0.6063, 0.7952, 0.0, -0.6063, 0.7952, 0.0, -0.6063, 0.7952, 0.0, 0.6672, -0.0426, 0.7437, 0.6672, -0.0426, 0.7437, 0.6672, -0.04261, 0.7437, 0.6672, -0.0426, 0.7437, 0.6672, -0.04261, 0.7437, 0.6672, -0.04259, 0.7437, -0.074, 0.989, -0.128, -0.07401, 0.989, -0.128, -0.074, 0.989, -0.128, -0.074, 0.989, -0.128, -0.074, 0.989, -0.128, -0.07399, 0.989, -0.128, -0.08439, -0.06191, 0.9945, -0.08441, -0.06188, 0.9945, -0.08441, -0.06189, 0.9945, -0.08439, -0.06191, 0.9945, -0.08441, -0.06189, 0.9945, -0.0844, -0.0619, 0.9945, 0.005297, -0.01729, 0.9998, 0.005313, -0.01732, 0.9998, 0.005307, -0.01731, 0.9998, 0.005297, -0.01729, 0.9998, 0.005307, -0.01731, 0.9998, 0.005297, -0.01729, 0.9998, -0.1005, 0.01769, 0.9948, -0.1005, 0.01772, 0.9948, -0.1005, 0.01772, 0.9948, -0.1005, 0.01769, 0.9948, -0.1005, 0.01772, 0.9948, -0.1005, 0.01769, 0.9948, 0.003324, 0.004726, 1.0, 0.003324, 0.004726, 1.0, 0.003324, 0.004726, 1.0, 0.03007, -0.01289, 0.9995, 0.03007, -0.01289, 0.9995, 0.03007, -0.01289, 0.9995, 0.4126, 0.1136, -0.9038, 0.4126, 0.1136, -0.9038, 0.4126, 0.1136, -0.9038, 0.8643, 0.4688, -0.1823, 0.8643, 0.4688, -0.1823, 0.8643, 0.4688, -0.1823, 2.228e-05, 0.7415, 0.671, 2.228e-05, 0.7415, 0.671, 2.228e-05, 0.7415, 0.671, -0.4126, 0.1136, -0.9038, -0.4126, 0.1136, -0.9038, -0.4126, 0.1136, -0.9038, -0.8643, 0.4688, -0.1823, -0.8643, 0.4688, -0.1823, -0.8643, 0.4688, -0.1823, -2.263e-05, 0.7415, 0.671, -2.263e-05, 0.7415, 0.671, -2.263e-05, 0.7415, 0.671])] * 3)])
arm_armature_birds = bpy.data.armatures.new('Armature_Birds')  # bones are not reproduced

# ---- objects
ob_birds = bpy.data.objects.new('Birds', None)
ob_armature_birds = bpy.data.objects.new('Armature_Birds', arm_armature_birds)
ob_bird_01 = bpy.data.objects.new('Bird_01', me_plane_008)

# ---- transforms, parenting, visibility, modifiers, constraints
ob_birds.location = (0.0, 0.0, 0.0)
ob_birds.rotation_mode = 'QUATERNION'
ob_birds.rotation_quaternion = (1.0, 0.0, 0.0, 0.0)
ob_birds.empty_display_size = 0.001
ob_armature_birds.parent = ob_birds
ob_armature_birds.location = (0.2859, -0.2212, 0.01996)
ob_armature_birds.rotation_mode = 'QUATERNION'
ob_armature_birds.rotation_quaternion = (1.0, 0.0, 0.0, 0.0)
ob_armature_birds.scale = (0.1, 0.1, 0.1)
ob_bird_01.parent = ob_armature_birds
ob_bird_01.matrix_parent_inverse = Matrix(((10.0, -0.0, 0.0, -0.008692), (-0.0, 10.0, -0.0, -0.03357), (0.0, -0.0, 10.0, -0.1173), (-0.0, 0.0, -0.0, 1.0)))
ob_bird_01.location = (0.0, 0.0, 0.01173)
ob_bird_01.rotation_mode = 'QUATERNION'
ob_bird_01.rotation_quaternion = (1.0, 0.0, 0.0, 0.0)
ob_bird_01.scale = (0.1, 0.1, 0.1)
_vg = ob_bird_01.vertex_groups.new(name='Armature_Bird_01_Bone')
_vg = ob_bird_01.vertex_groups.new(name='Armature_Bird_01_Bone.001')
_vg = ob_bird_01.vertex_groups.new(name='Armature_Bird_01_Bone.002')
_vg = ob_bird_01.vertex_groups.new(name='Armature_Bird_01_Bone.003')
_vg = ob_bird_01.vertex_groups.new(name='Armature_Bird_01_Bone.004')
_vg = ob_bird_01.vertex_groups.new(name='Armature_Bird_01_Bone.005')
_vg = ob_bird_01.vertex_groups.new(name='Armature_Bird_01_Bone.006')
_vg = ob_bird_01.vertex_groups.new(name='Armature_Bird_01_Bone.007')
_vg = ob_bird_01.vertex_groups.new(name='Armature_Bird_01_Bone.008')
_vg = ob_bird_01.vertex_groups.new(name='Armature_Bird_05_Bone')
_vg = ob_bird_01.vertex_groups.new(name='Armature_Bird_05_Bone.001')
_vg = ob_bird_01.vertex_groups.new(name='Armature_Bird_05_Bone.002')
_vg = ob_bird_01.vertex_groups.new(name='Armature_Bird_05_Bone.003')
_vg = ob_bird_01.vertex_groups.new(name='Armature_Bird_05_Bone.004')
_vg = ob_bird_01.vertex_groups.new(name='Armature_Bird_05_Bone.005')
_vg = ob_bird_01.vertex_groups.new(name='Armature_Bird_05_Bone.006')
_vg = ob_bird_01.vertex_groups.new(name='Armature_Bird_05_Bone.007')
_vg = ob_bird_01.vertex_groups.new(name='Armature_Bird_05_Bone.008')
_vg = ob_bird_01.vertex_groups.new(name='Armature_Bird_04_Bone')
_vg = ob_bird_01.vertex_groups.new(name='Armature_Bird_04_Bone.001')
_vg = ob_bird_01.vertex_groups.new(name='Armature_Bird_04_Bone.002')
_vg = ob_bird_01.vertex_groups.new(name='Armature_Bird_04_Bone.003')
_vg = ob_bird_01.vertex_groups.new(name='Armature_Bird_04_Bone.004')
_vg = ob_bird_01.vertex_groups.new(name='Armature_Bird_04_Bone.005')
_vg = ob_bird_01.vertex_groups.new(name='Armature_Bird_04_Bone.006')
_vg = ob_bird_01.vertex_groups.new(name='Armature_Bird_04_Bone.007')
_vg = ob_bird_01.vertex_groups.new(name='Armature_Bird_04_Bone.008')
_vg = ob_bird_01.vertex_groups.new(name='Armature_Bird_02_Bone')
for _i, _w in zip([0, 1, 2, 3, 4, 5, 6, 7, 8, 9, 10, 11, 12, 13, 14, 15, 16, 17, 18, 19, 20, 21, 22, 23, 24, 25, 26, 27, 28, 29, 30, 31, 32, 33, 34, 35, 36, 45, 46, 47, 48, 49, 50, 51, 52, 53, 54, 55, 56, 57, 58, 59, 60, 61, 62, 63, 64, 65, 66, 67, 68, 69, 70, 71, 72, 73, 74, 75, 76, 77, 78, 79, 80, 81, 82, 83, 84, 85, 86, 87, 100, 101, 102, 103, 104, 105, 106, 107, 108, 109, 110, 111, 112, 115, 116, 117, 130, 131, 132, 133, 134, 135, 136, 137, 138, 139, 140, 141, 142, 143, 144, 145, 146, 147, 148, 149, 150, 151, 152, 153, 154, 155, 156, 157, 158, 159, 160, 161, 162, 163, 164, 165, 166, 167, 168, 169, 170, 171, 172, 173, 174, 175, 176, 177, 178, 179, 180, 181, 182, 183, 184, 185, 186, 187, 188, 189, 190, 191, 192, 193, 194, 195, 196, 197, 198, 199, 200, 201, 202, 203, 204, 205, 206, 207, 208, 209, 210, 211, 212, 213, 214, 215, 216, 217, 218, 219, 220, 221, 222, 223, 224, 225, 234, 235, 236, 237, 238, 239, 240, 241, 242, 243, 244, 245, 246, 247, 248, 249, 250, 251, 252, 253, 254, 255, 256, 257, 258, 259, 260, 261, 262, 263, 264, 265, 266, 267, 268, 269, 270, 271, 272, 273, 274, 275, 276, 277, 278, 291, 292, 293, 294, 295, 296, 297, 298, 299, 300, 301, 302, 303, 304, 307, 308, 309, 310, 322, 323, 324, 325, 326, 327, 328, 329, 330, 331, 332, 333, 334, 335, 336, 337], [1.0, 1.0, 1.0, 1.0, 1.0, 1.0, 1.0, 1.0, 1.0, 1.0, 1.0, 1.0, 1.0, 1.0, 1.0, 1.0, 1.0, 1.0, 1.0, 1.0, 1.0, 1.0, 1.0, 1.0, 1.0, 1.0, 0.8476, 0.8476, 0.8476, 0.8476, 0.8476, 0.8476, 0.8476, 1.0, 1.0, 1.0, 1.0, 1.0, 1.0, 1.0, 1.0, 0.7964, 0.7964, 0.7964, 0.7964, 0.7964, 0.7964, 0.7964, 1.0, 1.0, 1.0, 1.0, 1.0, 1.0, 1.0, 1.0, 1.0, 1.0, 1.0, 1.0, 1.0, 1.0, 1.0, 1.0, 1.0, 1.0, 1.0, 1.0, 0.05337, 0.05337, 0.05337, 0.05337, 0.03487, 0.03487, 0.03487, 0.03487, 0.06166, 0.06166, 0.06166, 0.06166, 0.7948, 0.7948, 0.7948, 0.006678, 0.006678, 0.006678, 0.006678, 0.5943, 0.5943, 0.5943, 0.03938, 0.03938, 0.03938, 0.05851, 0.05851, 0.05851, 1.0, 1.0, 1.0, 1.0, 1.0, 1.0, 1.0, 1.0, 1.0, 1.0, 1.0, 1.0, 1.0, 1.0, 1.0, 1.0, 1.0, 1.0, 1.0, 1.0, 1.0, 1.0, 1.0, 1.0, 1.0, 1.0, 1.0, 1.0, 1.0, 1.0, 1.0, 1.0, 1.0, 1.0, 1.0, 1.0, 1.0, 1.0, 1.0, 1.0, 1.0, 1.0, 1.0, 1.0, 1.0, 1.0, 1.0, 1.0, 1.0, 1.0, 1.0, 1.0, 1.0, 1.0, 1.0, 1.0, 1.0, 1.0, 1.0, 1.0, 1.0, 1.0, 1.0, 1.0, 1.0, 1.0, 1.0, 1.0, 1.0, 1.0, 1.0, 1.0, 1.0, 1.0, 1.0, 1.0, 1.0, 1.0, 1.0, 1.0, 1.0, 1.0, 1.0, 1.0, 1.0, 0.4473, 0.4473, 0.4473, 0.4473, 0.4473, 0.4473, 0.4473, 1.0, 1.0, 1.0, 1.0, 1.0, 1.0, 1.0, 1.0, 0.4247, 0.4247, 0.4247, 0.4247, 0.4247, 0.4247, 0.4247, 1.0, 1.0, 1.0, 1.0, 1.0, 1.0, 1.0, 1.0, 1.0, 1.0, 1.0, 1.0, 1.0, 1.0, 1.0, 1.0, 1.0, 1.0, 1.0, 1.0, 1.0, 1.0, 0.02585, 0.02585, 0.02585, 0.02585, 0.01647, 0.01647, 0.01647, 0.01647, 0.02833, 0.02833, 0.02833, 0.02833, 1.0, 0.4386, 0.4386, 0.4386, 0.006389, 0.006389, 0.006389, 0.006389, 0.3677, 0.3677, 0.3677, 0.01914, 0.01914, 0.01914, 0.02709, 0.02709, 0.02709, 0.02709, 1.0, 1.0, 1.0, 1.0, 1.0, 1.0, 1.0, 1.0, 1.0, 1.0, 1.0, 1.0, 1.0, 1.0, 1.0, 1.0]): _vg.add([_i], _w, 'REPLACE')
_vg = ob_bird_01.vertex_groups.new(name='Armature_Bird_02_Bone.001')
for _i, _w in zip([215, 216, 217, 218, 219, 220, 221, 226, 227, 228, 229, 230, 231, 232, 233, 238, 239, 240, 241, 242, 243, 244, 267, 268, 269, 270, 271, 272, 273, 274, 275, 276, 277, 278, 292, 293, 294, 295, 296, 297, 298, 299, 300, 301, 302, 303, 304, 305, 306, 307, 308, 309, 310], [0.5527, 0.5527, 0.5527, 0.5527, 0.5527, 0.5527, 0.5527, 1.0, 1.0, 1.0, 1.0, 1.0, 1.0, 1.0, 1.0, 0.5753, 0.5753, 0.5753, 0.5753, 0.5753, 0.5753, 0.5753, 0.4871, 0.4871, 0.4871, 0.4871, 0.4918, 0.4918, 0.4918, 0.4918, 0.4858, 0.4858, 0.4858, 0.4858, 0.5614, 0.5614, 0.5614, 0.9936, 0.9936, 0.9936, 0.9936, 0.6323, 0.6323, 0.6323, 0.4904, 0.4904, 0.4904, 0.5, 0.5, 0.4865, 0.4865, 0.4865, 0.4865]): _vg.add([_i], _w, 'REPLACE')
_vg = ob_bird_01.vertex_groups.new(name='Armature_Bird_02_Bone.002')
for _i, _w in zip([267, 268, 269, 270, 271, 272, 273, 274, 275, 276, 277, 278, 279, 280, 281, 282, 283, 284, 285, 286, 287, 302, 303, 304, 305, 306, 307, 308, 309, 310, 311, 312, 313, 314], [0.4871, 0.4871, 0.4871, 0.4871, 0.4918, 0.4918, 0.4918, 0.4918, 0.4858, 0.4858, 0.4858, 0.4858, 0.5, 0.5, 0.5, 0.5, 0.5, 0.5, 0.5, 0.5, 0.5, 0.4904, 0.4904, 0.4904, 0.5, 0.5, 0.4865, 0.4865, 0.4865, 0.4865, 0.5, 0.5, 0.5, 0.5]): _vg.add([_i], _w, 'REPLACE')
_vg = ob_bird_01.vertex_groups.new(name='Armature_Bird_02_Bone.003')
for _i, _w in zip([279, 280, 281, 282, 283, 284, 285, 286, 287, 288, 289, 290, 311, 312, 313, 314, 315, 316, 317, 318, 319, 320, 321], [0.5, 0.5, 0.5, 0.5, 0.5, 0.5, 0.5, 0.5, 0.5, 1.0, 1.0, 1.0, 0.5, 0.5, 0.5, 0.5, 1.0, 1.0, 1.0, 1.0, 1.0, 1.0, 1.0]): _vg.add([_i], _w, 'REPLACE')
_vg = ob_bird_01.vertex_groups.new(name='Armature_Bird_02_Bone.004')
_vg = ob_bird_01.vertex_groups.new(name='Armature_Bird_02_Bone.005')
for _i, _w in zip([26, 27, 28, 29, 30, 31, 32, 37, 38, 39, 40, 41, 42, 43, 44, 49, 50, 51, 52, 53, 54, 55, 76, 77, 78, 79, 80, 81, 82, 83, 84, 85, 86, 87, 100, 101, 102, 103, 104, 105, 106, 107, 108, 109, 110, 111, 112, 113, 114, 115, 116, 117], [0.1524, 0.1524, 0.1524, 0.1524, 0.1524, 0.1524, 0.1524, 1.0, 1.0, 1.0, 1.0, 1.0, 1.0, 1.0, 1.0, 0.2036, 0.2036, 0.2036, 0.2036, 0.2036, 0.2036, 0.2036, 0.4153, 0.4153, 0.4153, 0.4153, 0.3571, 0.3571, 0.3571, 0.3571, 0.08917, 0.08917, 0.08917, 0.08917, 0.2052, 0.2052, 0.2052, 0.9933, 0.9933, 0.9933, 0.9933, 0.4057, 0.4057, 0.4057, 0.3998, 0.3998, 0.3998, 0.5019, 0.5019, 0.06202, 0.06202, 0.06202]): _vg.add([_i], _w, 'REPLACE')
_vg = ob_bird_01.vertex_groups.new(name='Armature_Bird_02_Bone.006')
for _i, _w in zip([76, 77, 78, 79, 80, 81, 82, 83, 84, 85, 86, 87, 88, 89, 90, 91, 92, 93, 94, 95, 96, 110, 111, 112, 113, 114, 115, 116, 117, 118, 119, 120, 121, 122, 123, 124, 125, 126], [0.5313, 0.5313, 0.5313, 0.5313, 0.608, 0.608, 0.608, 0.608, 0.8492, 0.8492, 0.8492, 0.8492, 0.8893, 0.8893, 0.8893, 0.8893, 0.8893, 0.09665, 0.09665, 0.09665, 0.09665, 0.5608, 0.5608, 0.5608, 0.4981, 0.4981, 0.8795, 0.8795, 0.8795, 0.8862, 0.8862, 0.8862, 0.8862, 0.8862, 0.1005, 0.1005, 0.1005, 0.1005]): _vg.add([_i], _w, 'REPLACE')
_vg = ob_bird_01.vertex_groups.new(name='Armature_Bird_02_Bone.007')
for _i, _w in zip([88, 89, 90, 91, 92, 93, 94, 95, 96, 97, 98, 99, 118, 119, 120, 121, 122, 123, 124, 125, 126, 127, 128, 129], [0.1107, 0.1107, 0.1107, 0.1107, 0.1107, 0.9033, 0.9033, 0.9033, 0.9033, 1.0, 1.0, 1.0, 0.1138, 0.1138, 0.1138, 0.1138, 0.1138, 0.8995, 0.8995, 0.8995, 0.8995, 1.0, 1.0, 1.0]): _vg.add([_i], _w, 'REPLACE')
_vg = ob_bird_01.vertex_groups.new(name='Armature_Bird_02_Bone.008')
_vg = ob_bird_01.vertex_groups.new(name='Armature_Bird_03_Bone')
_vg = ob_bird_01.vertex_groups.new(name='Armature_Bird_03_Bone.001')
_vg = ob_bird_01.vertex_groups.new(name='Armature_Bird_03_Bone.002')
_vg = ob_bird_01.vertex_groups.new(name='Armature_Bird_03_Bone.003')
_vg = ob_bird_01.vertex_groups.new(name='Armature_Bird_03_Bone.004')
_vg = ob_bird_01.vertex_groups.new(name='Armature_Bird_03_Bone.005')
_vg = ob_bird_01.vertex_groups.new(name='Armature_Bird_03_Bone.006')
_vg = ob_bird_01.vertex_groups.new(name='Armature_Bird_03_Bone.007')
_vg = ob_bird_01.vertex_groups.new(name='Armature_Bird_03_Bone.008')
_m = ob_bird_01.modifiers.new('Armature', 'ARMATURE')
_m.object = ob_armature_birds

# ---- collection membership
scene.collection.objects.link(ob_birds)
scene.collection.objects.link(ob_armature_birds)
scene.collection.objects.link(ob_bird_01)

# ---- scene / render settings (as saved in the file)
scene.frame_start = 1; scene.frame_end = 250; scene.frame_set(0)
scene.render.engine = 'BLENDER_EEVEE_NEXT'
scene.render.resolution_percentage = 50
scene.render.dither_intensity = 0.0
scene.cycles.use_denoising = False
scene.cycles.samples = 128
scene.cycles.sampling_pattern = 'TABULATED_SOBOL'
scene.cycles.light_sampling_threshold = 0.0
scene.cycles.use_adaptive_sampling = False
scene.cycles.use_light_tree = False
scene.cycles.blur_glossy = 0.0
scene.cycles.sample_clamp_indirect = 0.0
scene.view_settings.view_transform = 'Standard'
bpy.context.view_layer.update()

# ---- added for rendering (the .blend has no active camera and no usable light): camera, sun
cam_auto = bpy.data.cameras.new('AutoCamera')
cam_auto.lens = 50.0
cam_auto.sensor_width = 36.0
cam_auto.clip_end = 1000.0
ob_auto_camera = bpy.data.objects.new('AutoCamera', cam_auto)
scene.collection.objects.link(ob_auto_camera)
ob_auto_camera.location = (0.703289, -0.716464, 0.344544)
ob_auto_camera.rotation_euler = (1.09748, -7.21219e-08, 0.694738)
scene.camera = ob_auto_camera
light_auto_sun = bpy.data.lights.new('AutoSun', 'SUN')
light_auto_sun.energy = 3.0
light_auto_sun.angle = 0.0523599
ob_auto_sun = bpy.data.objects.new('AutoSun', light_auto_sun)
scene.collection.objects.link(ob_auto_sun)
ob_auto_sun.rotation_euler = (0.872665, 0.174533, 0.523599)
bpy.context.view_layer.update()
